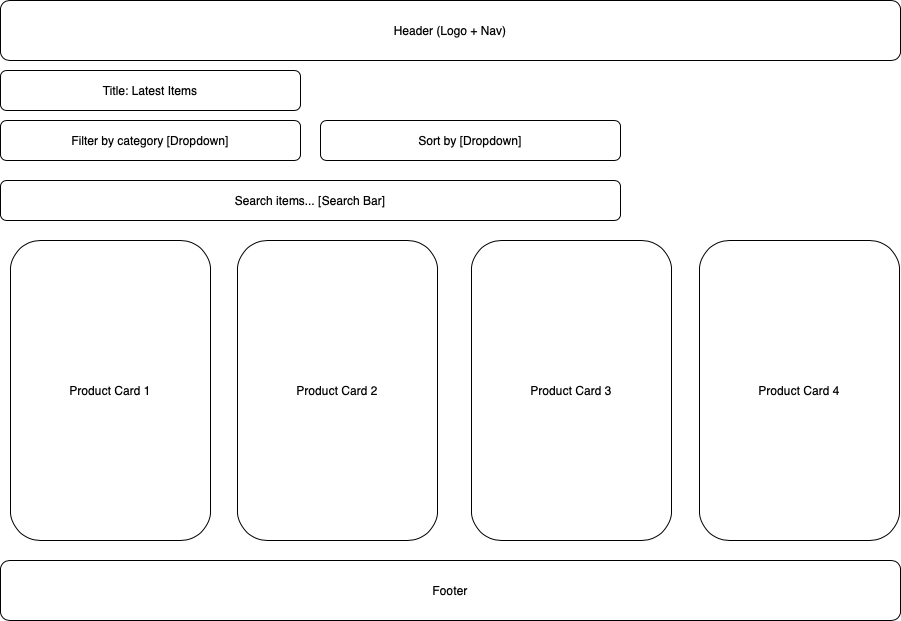

The diagram above was exported from draw.io. Its source (the exported page's mxGraphModel, read from the mxfile embedded in the PNG):
<mxGraphModel dx="1258" dy="676" grid="1" gridSize="10" guides="1" tooltips="1" connect="1" arrows="1" fold="1" page="1" pageScale="1" pageWidth="827" pageHeight="1169" math="0" shadow="0">
  <root>
    <mxCell id="0" />
    <mxCell id="1" parent="0" />
    <mxCell id="2" value="Header (Logo + Nav)" style="rounded=1;whiteSpace=wrap;html=1;" parent="1" vertex="1">
      <mxGeometry x="20" y="20" width="900" height="60" as="geometry" />
    </mxCell>
    <mxCell id="3" value="Title: Latest Items" style="rounded=1;whiteSpace=wrap;html=1;" parent="1" vertex="1">
      <mxGeometry x="20" y="90" width="300" height="40" as="geometry" />
    </mxCell>
    <mxCell id="4" value="Filter by category [Dropdown]" style="rounded=1;whiteSpace=wrap;html=1;" parent="1" vertex="1">
      <mxGeometry x="20" y="140" width="300" height="40" as="geometry" />
    </mxCell>
    <mxCell id="5" value="Sort by [Dropdown]" style="rounded=1;whiteSpace=wrap;html=1;" parent="1" vertex="1">
      <mxGeometry x="340" y="140" width="300" height="40" as="geometry" />
    </mxCell>
    <mxCell id="6" value="Search items... [Search Bar]" style="rounded=1;whiteSpace=wrap;html=1;" parent="1" vertex="1">
      <mxGeometry x="20" y="200" width="620" height="40" as="geometry" />
    </mxCell>
    <mxCell id="7" value="Product Card 1" style="rounded=1;whiteSpace=wrap;html=1;" parent="1" vertex="1">
      <mxGeometry x="30" y="260" width="200" height="300" as="geometry" />
    </mxCell>
    <mxCell id="8" value="Product Card 2" style="rounded=1;whiteSpace=wrap;html=1;" parent="1" vertex="1">
      <mxGeometry x="257" y="260" width="200" height="300" as="geometry" />
    </mxCell>
    <mxCell id="9" value="Product Card 3" style="rounded=1;whiteSpace=wrap;html=1;" parent="1" vertex="1">
      <mxGeometry x="491" y="260" width="200" height="300" as="geometry" />
    </mxCell>
    <mxCell id="10" value="Product Card 4" style="rounded=1;whiteSpace=wrap;html=1;" parent="1" vertex="1">
      <mxGeometry x="719" y="260" width="200" height="300" as="geometry" />
    </mxCell>
    <mxCell id="11" value="Footer" style="rounded=1;whiteSpace=wrap;html=1;" parent="1" vertex="1">
      <mxGeometry x="20" y="580" width="900" height="60" as="geometry" />
    </mxCell>
  </root>
</mxGraphModel>